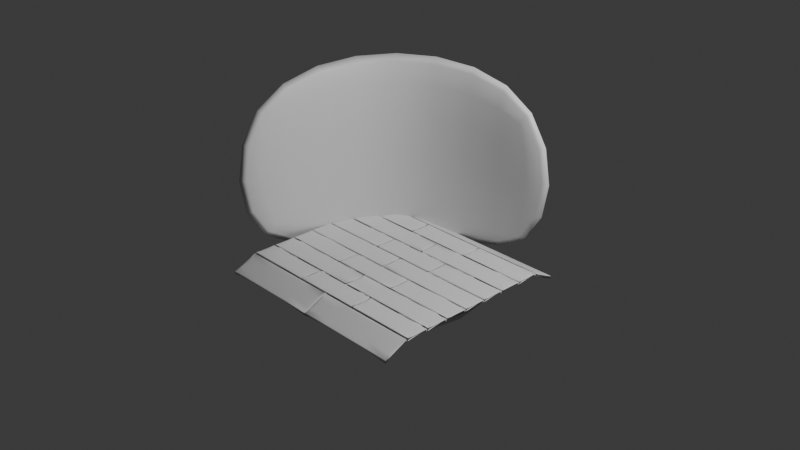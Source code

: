 # Source: myhome1.blend  (saved by Blender 4.2.66; exported with 4.5.12 LTS)
import bpy
from mathutils import Matrix  # noqa: F401  (used for matrix-valued properties, if any)

bpy.ops.wm.read_factory_settings(use_empty=True)
scene = bpy.context.scene
scene.name = 'Scene'

# ---- collections
col_collection = bpy.data.collections.new('Collection'); scene.collection.children.link(col_collection)

# ---- materials (node trees are filled in below, after node groups)
mat_material = bpy.data.materials.new('Material')
mat_material.alpha_threshold = 0.0
mat_material.use_transparent_shadow = False
mat_material.roughness = 0.5
mat_material.line_color = (0.0, 0.0, 0.0, 1.0)

# ---- material node trees
mat_material.use_nodes = True; mat_material.node_tree.nodes.clear()
_N = mat_material.node_tree.nodes; _L = mat_material.node_tree.links
n0 = _N.new('ShaderNodeOutputMaterial'); n0.name = 'Material Output'; n0.location = (300, 300)
n1 = _N.new('ShaderNodeBsdfPrincipled'); n1.name = 'Principled BSDF'; n1.location = (10, 300)
n1.inputs[3].default_value = 1.45
_L.new(n1.outputs[0], n0.inputs[0])
n0.is_active_output = True

# ---- world
world_world = bpy.data.worlds.new('World'); scene.world = world_world
world_world.use_nodes = True; world_world.node_tree.nodes.clear()
_N = world_world.node_tree.nodes; _L = world_world.node_tree.links
n0 = _N.new('ShaderNodeOutputWorld'); n0.name = 'World Output'; n0.location = (300, 300)
n1 = _N.new('ShaderNodeBackground'); n1.name = 'Background'; n1.location = (10, 300)
n1.inputs[0].default_value = (0.05088, 0.05088, 0.05088, 1.0)
_L.new(n1.outputs[0], n0.inputs[0])
n0.is_active_output = True
world_world.color = (0.05088, 0.05088, 0.05088)
world_world.sun_shadow_jitter_overblur = 0.0

# ---- cameras
cam_camera = bpy.data.cameras.new('Camera')
cam_camera.clip_end = 100.0
cam_camera.ortho_scale = 7.314

# ---- lights
light_light = bpy.data.lights.new('Light', 'POINT')
light_light.energy = 1000.0
light_light.shadow_soft_size = 0.1

# ---- meshes
me_cube = bpy.data.meshes.new('Cube')
me_cube.from_pydata([(1.084, 1.301, 1.084), (1.084, 1.301, -1.084), (-1.301, 1.301, 1.084), (-1.301, 1.301, -1.084), (-1.301, -1.084, 1.084), (-1.301, -1.084, -1.084), (1.084, 1.084, 1.084), (1.084, 1.084, -1.084), (-1.084, 1.084, 1.084), (-1.084, 1.084, -1.084), (-1.084, -1.084, 1.084), (-1.084, -1.084, -1.084)], [], [(5, 4, 2, 3), (3, 2, 0, 1), (11, 9, 8, 10), (9, 7, 6, 8), (5, 3, 9, 11), (3, 1, 7, 9), (1, 0, 6, 7), (4, 5, 11, 10), (2, 4, 10, 8), (0, 2, 8, 6)])
me_cube.polygons.foreach_set('use_smooth', [True] * 10)
_uv = me_cube.uv_layers.new(name='UVMap')
_uv.uv.foreach_set('vector', [0.375, 0.0, 0.625, 0.0, 0.625, 0.25, 0.375, 0.25, 0.375, 0.25, 0.625, 0.25, 0.625, 0.5, 0.375, 0.5, 0.375, 0.0, 0.375, 0.25, 0.625, 0.25, 0.625, 0.0, 0.375, 0.25, 0.375, 0.5, 0.625, 0.5, 0.625, 0.25, 0.375, 0.0, 0.375, 0.25, 0.375, 0.25, 0.375, 0.0, 0.375, 0.25, 0.375, 0.5, 0.375, 0.5, 0.375, 0.25, 0.375, 0.5, 0.625, 0.5, 0.625, 0.5, 0.375, 0.5, 0.625, 0.0, 0.375, 0.0, 0.375, 0.0, 0.625, 0.0, 0.625, 0.25, 0.625, 0.0, 0.625, 0.0, 0.625, 0.25, 0.625, 0.5, 0.625, 0.25, 0.625, 0.25, 0.625, 0.5])
me_cube.materials.append(mat_material)
me_cube.use_mirror_vertex_groups = False
me_cube.update()
me_cube_001 = bpy.data.meshes.new('Cube.001')
me_cube_001.from_pydata([(1.084, 1.084, -0.1084), (1.084, -1.084, -0.1084), (-1.084, 1.084, -0.1084), (-1.084, -1.084, -0.1084), (1.084, 1.084, 0.1084), (1.084, -1.084, 0.1084), (-1.084, 1.084, 0.1084), (-1.084, -1.084, 0.1084), (1.093, 1.094, 0.1093), (1.093, -1.074, 0.1093), (-1.075, 1.094, 0.1093), (-1.075, -1.074, 0.1093)], [], [(2, 0, 1, 3), (6, 7, 5, 4), (2, 3, 7, 6), (0, 2, 6, 4), (3, 1, 5, 7), (1, 0, 4, 5), (10, 11, 9, 8)])
me_cube_001.polygons.foreach_set('use_smooth', [True] * 7)
_uv = me_cube_001.uv_layers.new(name='UVMap')
_uv.uv.foreach_set('vector', [0.125, 0.5, 0.375, 0.5, 0.375, 0.75, 0.125, 0.75, 0.125, 0.5, 0.125, 0.75, 0.375, 0.75, 0.375, 0.5, 0.125, 0.5, 0.125, 0.75, 0.125, 0.75, 0.125, 0.5, 0.375, 0.5, 0.125, 0.5, 0.125, 0.5, 0.375, 0.5, 0.125, 0.75, 0.375, 0.75, 0.375, 0.75, 0.125, 0.75, 0.375, 0.75, 0.375, 0.5, 0.375, 0.5, 0.375, 0.75, 0.125, 0.5, 0.125, 0.75, 0.375, 0.75, 0.375, 0.5])
me_cube_001.materials.append(mat_material)
me_cube_001.use_mirror_vertex_groups = False
me_cube_001.update()
me_cube_007 = bpy.data.meshes.new('Cube.007')
me_cube_007.from_pydata([(1.087, 1.071, 0.08652), (1.087, -1.097, 0.08652), (-1.082, 1.071, 0.08652), (-1.082, -1.097, 0.08652), (-1.084, -0.8523, 0.1959), (-1.084, -0.8331, 0.2), (-1.084, -0.6123, 0.2), (-1.084, -0.5922, 0.2), (-1.084, -0.3714, 0.2), (-1.084, -0.3513, 0.2), (-1.084, -0.1305, 0.2), (-1.084, -0.1104, 0.2), (-1.084, 0.1104, 0.2), (-1.084, 0.1305, 0.2), (-1.084, 0.3513, 0.2), (-1.084, 0.3714, 0.2), (-1.084, 0.5922, 0.2), (-1.084, 0.6123, 0.2), (-1.084, 0.8331, 0.2), (-1.084, 0.8522, 0.1955), (1.084, 0.8522, 0.1955), (1.084, 0.8331, 0.2), (1.084, 0.6123, 0.2), (1.084, 0.5922, 0.2), (1.084, 0.3714, 0.2), (1.084, 0.3513, 0.2), (1.084, 0.1305, 0.2), (1.084, 0.1104, 0.2), (1.084, -0.1104, 0.2), (1.084, -0.1305, 0.2), (1.084, -0.3513, 0.2), (1.084, -0.3714, 0.2), (1.084, -0.5922, 0.2), (1.084, -0.6123, 0.2), (1.084, -0.8331, 0.2), (1.084, -0.8523, 0.1959), (1.084, 0.1099, 0.229), (1.084, -0.1109, 0.229), (-1.084, -0.1109, 0.229), (-1.084, 0.1099, 0.229), (1.084, -0.131, 0.229), (1.084, -0.3518, 0.229), (-1.084, -0.3518, 0.229), (-1.084, -0.131, 0.229), (1.084, -0.3719, 0.229), (1.084, -0.5927, 0.229), (-1.084, -0.5927, 0.229), (-1.084, -0.3719, 0.229), (1.084, -0.6128, 0.229), (1.084, -0.8336, 0.229), (-1.084, -0.8336, 0.229), (-1.084, -0.6128, 0.229), (1.084, -0.8529, 0.2249), (1.087, -1.098, 0.1155), (-1.082, -1.098, 0.1155), (-1.084, -0.8529, 0.2249), (-1.084, 0.8516, 0.2245), (1.084, 0.8516, 0.2245), (1.087, 1.07, 0.1155), (-1.082, 1.07, 0.1155), (0.001189, -1.097, 0.08652), (-0.009455, -1.097, 0.08652), (-0.01192, -0.8523, 0.1959), (-0.001273, -0.8523, 0.1959), (-0.3728, -0.6123, 0.2), (-0.3621, -0.6123, 0.2), (0.3499, -0.6123, 0.2), (0.3606, -0.6123, 0.2), (0.3606, -0.8331, 0.2), (0.3499, -0.8331, 0.2), (-0.3621, -0.8331, 0.2), (-0.3728, -0.8331, 0.2), (-0.007281, -0.3714, 0.2), (0.003363, -0.3714, 0.2), (0.003363, -0.5922, 0.2), (-0.007281, -0.5922, 0.2), (-0.3821, -0.1305, 0.2), (-0.3714, -0.1305, 0.2), (0.3407, -0.1305, 0.2), (0.3513, -0.1305, 0.2), (0.3513, -0.3513, 0.2), (0.3407, -0.3513, 0.2), (-0.3714, -0.3513, 0.2), (-0.3821, -0.3513, 0.2), (-0.02637, 0.1104, 0.2), (-0.01572, 0.1104, 0.2), (-0.01572, -0.1104, 0.2), (-0.02637, -0.1104, 0.2), (-0.3667, 0.3513, 0.2), (-0.356, 0.3513, 0.2), (0.356, 0.3513, 0.2), (0.3667, 0.3513, 0.2), (0.3667, 0.1305, 0.2), (0.356, 0.1305, 0.2), (-0.356, 0.1305, 0.2), (-0.3667, 0.1305, 0.2), (0.006997, 0.5922, 0.2), (0.01764, 0.5922, 0.2), (0.01764, 0.3714, 0.2), (0.006997, 0.3714, 0.2), (-0.3667, 0.8331, 0.2), (-0.356, 0.8331, 0.2), (0.356, 0.8331, 0.2), (0.3667, 0.8331, 0.2), (0.3667, 0.6123, 0.2), (0.356, 0.6123, 0.2), (-0.356, 0.6123, 0.2), (-0.3667, 0.6123, 0.2), (-1.084, 0.3508, 0.229), (-1.084, 0.13, 0.229), (1.084, 0.13, 0.229), (1.084, 0.3508, 0.229), (-1.084, 0.5917, 0.229), (-1.084, 0.3709, 0.229), (1.084, 0.3709, 0.229), (1.084, 0.5917, 0.229), (-1.084, 0.8326, 0.229), (-1.084, 0.6118, 0.229), (1.084, 0.6118, 0.229), (1.084, 0.8326, 0.229), (0.001189, -1.098, 0.1155), (-0.001273, -0.8529, 0.2249), (-0.01192, -0.8529, 0.2249), (-0.009455, -1.098, 0.1155), (-0.3621, -0.8336, 0.229), (-0.3621, -0.6128, 0.229), (-0.3728, -0.6128, 0.229), (-0.3728, -0.8336, 0.229), (0.3606, -0.8336, 0.229), (0.3606, -0.6128, 0.229), (0.3499, -0.6128, 0.229), (0.3499, -0.8336, 0.229), (0.003363, -0.5927, 0.229), (0.003363, -0.3719, 0.229), (-0.007281, -0.3719, 0.229), (-0.007281, -0.5927, 0.229), (-0.3714, -0.3518, 0.229), (-0.3714, -0.131, 0.229), (-0.3821, -0.131, 0.229), (-0.3821, -0.3518, 0.229), (0.3513, -0.3518, 0.229), (0.3513, -0.131, 0.229), (0.3407, -0.131, 0.229), (0.3407, -0.3518, 0.229), (-0.01572, -0.1109, 0.229), (-0.01572, 0.1099, 0.229), (-0.02637, 0.1099, 0.229), (-0.02637, -0.1109, 0.229), (-0.356, 0.13, 0.229), (-0.356, 0.3508, 0.229), (-0.3667, 0.3508, 0.229), (-0.3667, 0.13, 0.229), (0.3667, 0.13, 0.229), (0.3667, 0.3508, 0.229), (0.356, 0.3508, 0.229), (0.356, 0.13, 0.229), (0.01764, 0.3709, 0.229), (0.01764, 0.5917, 0.229), (0.006997, 0.5917, 0.229), (0.006997, 0.3709, 0.229), (-0.356, 0.6118, 0.229), (-0.356, 0.8326, 0.229), (-0.3667, 0.8326, 0.229), (-0.3667, 0.6118, 0.229), (0.3667, 0.6118, 0.229), (0.3667, 0.8326, 0.229), (0.356, 0.8326, 0.229), (0.356, 0.6118, 0.229), (0.01764, 0.3709, 0.2299), (1.084, 0.3709, 0.2299), (-0.3714, -0.3518, 0.2299), (-0.3714, -0.131, 0.2299), (0.3667, 0.13, 0.2299), (0.3667, 0.3508, 0.2299), (0.3606, -0.8336, 0.2299), (0.3606, -0.6128, 0.2299), (-0.3667, 0.8326, 0.2299), (-0.3667, 0.6118, 0.2299), (-0.02637, 0.1099, 0.2299), (-0.02637, -0.1109, 0.2299), (-1.084, -0.8336, 0.2299), (-0.3728, -0.8336, 0.2299), (0.356, 0.3508, 0.2299), (0.356, 0.13, 0.2299), (1.084, -0.3719, 0.2299), (0.003363, -0.3719, 0.2299), (1.084, -0.8529, 0.2258), (-0.001273, -0.8529, 0.2258), (1.084, -0.131, 0.2299), (0.3513, -0.131, 0.2299), (0.3499, -0.6128, 0.2299), (-0.3621, -0.6128, 0.2299), (-1.084, -0.1109, 0.2299), (-1.084, -0.3518, 0.2299), (-0.3821, -0.3518, 0.2299), (1.084, 0.3508, 0.2299), (0.3513, -0.3518, 0.2299), (1.084, -0.3518, 0.2299), (1.084, 0.5917, 0.2299), (0.01764, 0.5917, 0.2299), (-0.356, 0.13, 0.2299), (1.084, 0.13, 0.2299), (-0.356, 0.3508, 0.2299), (-1.084, 0.13, 0.2299), (-0.3667, 0.13, 0.2299), (-0.01572, -0.1109, 0.2299), (1.084, -0.1109, 0.2299), (1.084, 0.1099, 0.2299), (-0.01572, 0.1099, 0.2299), (-0.3667, 0.3508, 0.2299), (-1.084, 0.3508, 0.2299), (-1.084, 0.1099, 0.2299), (0.3407, -0.3518, 0.2299), (-0.3821, -0.131, 0.2299), (-1.084, -0.131, 0.2299), (0.3407, -0.131, 0.2299), (-1.084, -0.5927, 0.2299), (-0.007281, -0.5927, 0.2299), (-0.007281, -0.3719, 0.2299), (-1.084, -0.3719, 0.2299), (1.084, -0.6128, 0.2299), (-0.3621, -0.8336, 0.2299), (0.3499, -0.8336, 0.2299), (0.003363, -0.5927, 0.2299), (1.084, -0.5927, 0.2299), (1.084, -0.8336, 0.2299), (-0.3728, -0.6128, 0.2299), (-1.084, -0.6128, 0.2299), (-1.082, -1.098, 0.1164), (-0.009455, -1.098, 0.1164), (0.001189, -1.098, 0.1164), (1.087, -1.098, 0.1164), (-0.01192, -0.8529, 0.2258), (-1.084, -0.8529, 0.2258), (0.356, 0.8326, 0.2299), (0.356, 0.6118, 0.2299), (0.006997, 0.5917, 0.2299), (0.006997, 0.3709, 0.2299), (0.3667, 0.6118, 0.2299), (0.3667, 0.8326, 0.2299), (-0.356, 0.6118, 0.2299), (-0.356, 0.8326, 0.2299), (1.084, 0.8516, 0.2254), (1.087, 1.07, 0.1164), (-1.082, 1.07, 0.1164), (-1.084, 0.8516, 0.2254), (1.084, 0.6118, 0.2299), (1.084, 0.8326, 0.2299), (-1.084, 0.8326, 0.2299), (-1.084, 0.6118, 0.2299), (-1.084, 0.5917, 0.2299), (-1.084, 0.3709, 0.2299)], [], [(73, 31, 32, 74), (2, 0, 20, 19), (48, 129, 175, 220), (16, 96, 99, 15), (97, 23, 24, 98), (12, 84, 87, 11), (85, 27, 28, 86), (8, 72, 75, 7), (6, 64, 71, 5), (63, 35, 1, 60), (65, 66, 69, 70), (67, 33, 34, 68), (10, 76, 83, 9), (77, 78, 81, 82), (79, 29, 30, 80), (14, 88, 95, 13), (89, 90, 93, 94), (91, 25, 26, 92), (18, 100, 107, 17), (101, 102, 105, 106), (103, 21, 22, 104), (123, 122, 232, 229), (43, 42, 193, 214), (134, 47, 219, 218), (46, 135, 217, 216), (125, 124, 221, 191), (41, 40, 188, 197), (142, 137, 171, 215), (138, 43, 214, 213), (127, 126, 226, 181), (39, 38, 192, 211), (136, 143, 212, 170), (135, 134, 218, 217), (4, 62, 61, 3), (146, 39, 211, 178), (139, 138, 213, 194), (37, 36, 207, 206), (140, 41, 197, 196), (150, 108, 210, 209), (131, 130, 190, 222), (111, 153, 173, 195), (36, 145, 208, 207), (27, 85, 145, 36), (86, 28, 37, 144), (107, 100, 162, 163), (77, 82, 136, 137), (84, 12, 39, 146), (11, 87, 147, 38), (103, 104, 164, 165), (83, 76, 138, 139), (88, 14, 108, 150), (13, 95, 151, 109), (105, 102, 166, 167), (79, 80, 140, 141), (90, 89, 149, 154), (62, 4, 55, 122), (94, 93, 155, 148), (3, 61, 123, 54), (81, 78, 142, 143), (25, 91, 153, 111), (35, 63, 121, 52), (92, 26, 110, 152), (4, 3, 54, 55), (60, 1, 53, 120), (85, 86, 144, 145), (23, 97, 157, 115), (1, 35, 52, 53), (64, 6, 51, 126), (98, 24, 114, 156), (6, 5, 50, 51), (5, 71, 127, 50), (87, 84, 146, 147), (63, 60, 120, 121), (96, 16, 112, 158), (34, 33, 48, 49), (66, 65, 125, 130), (15, 99, 159, 113), (8, 7, 46, 47), (70, 69, 131, 124), (89, 94, 148, 149), (61, 62, 122, 123), (100, 18, 116, 162), (32, 31, 44, 45), (33, 67, 129, 48), (17, 107, 163, 117), (10, 9, 42, 43), (68, 34, 49, 128), (95, 88, 150, 151), (65, 70, 124, 125), (102, 101, 161, 166), (30, 29, 40, 41), (31, 73, 133, 44), (106, 105, 167, 160), (12, 11, 38, 39), (74, 32, 45, 132), (0, 2, 59, 58), (91, 92, 152, 153), (71, 64, 126, 127), (21, 103, 165, 119), (28, 27, 36, 37), (72, 8, 47, 134), (104, 22, 118, 164), (14, 13, 109, 108), (7, 75, 135, 46), (93, 90, 154, 155), (67, 68, 128, 129), (26, 25, 111, 110), (76, 10, 43, 138), (19, 20, 57, 56), (16, 15, 113, 112), (9, 83, 139, 42), (97, 98, 156, 157), (69, 66, 130, 131), (24, 23, 115, 114), (78, 77, 137, 142), (18, 17, 117, 116), (82, 81, 143, 136), (99, 96, 158, 159), (73, 74, 132, 133), (22, 21, 119, 118), (29, 79, 141, 40), (2, 19, 56, 59), (80, 30, 41, 140), (101, 106, 160, 161), (75, 72, 134, 135), (20, 0, 58, 57), (171, 170, 212, 215), (214, 193, 194, 213), (175, 174, 225, 220), (191, 221, 222, 190), (187, 230, 231, 186), (227, 180, 181, 226), (219, 216, 217, 218), (208, 205, 206, 207), (211, 192, 179, 178), (199, 168, 169, 198), (250, 251, 237, 236), (244, 245, 242, 243), (185, 223, 224, 184), (189, 196, 197, 188), (210, 203, 204, 209), (202, 200, 183, 182), (173, 172, 201, 195), (248, 249, 177, 176), (241, 240, 235, 234), (239, 238, 246, 247), (233, 228, 229, 232), (124, 131, 222, 221), (45, 44, 184, 224), (121, 120, 230, 187), (132, 45, 224, 223), (128, 49, 225, 174), (156, 114, 169, 168), (47, 46, 216, 219), (57, 58, 243, 242), (126, 51, 227, 226), (137, 136, 170, 171), (54, 123, 229, 228), (158, 112, 250, 236), (49, 48, 220, 225), (59, 56, 245, 244), (120, 53, 231, 230), (113, 159, 237, 251), (153, 152, 172, 173), (122, 55, 233, 232), (162, 116, 248, 176), (129, 128, 174, 175), (51, 50, 180, 227), (118, 119, 247, 246), (167, 166, 234, 235), (117, 163, 177, 249), (163, 162, 176, 177), (159, 158, 236, 237), (166, 161, 241, 234), (147, 146, 178, 179), (53, 52, 186, 231), (116, 117, 249, 248), (157, 156, 168, 199), (160, 167, 235, 240), (50, 127, 181, 180), (165, 164, 238, 239), (119, 165, 239, 247), (155, 154, 182, 183), (55, 54, 228, 233), (114, 115, 198, 169), (161, 160, 240, 241), (164, 118, 246, 238), (115, 157, 199, 198), (44, 133, 185, 184), (151, 150, 209, 204), (148, 155, 183, 200), (52, 121, 187, 186), (56, 57, 242, 245), (112, 113, 251, 250), (145, 144, 205, 208), (152, 110, 201, 172), (40, 141, 189, 188), (149, 148, 200, 202), (154, 149, 202, 182), (130, 125, 191, 190), (58, 59, 244, 243), (110, 111, 195, 201), (143, 142, 215, 212), (109, 151, 204, 203), (38, 147, 179, 192), (141, 140, 196, 189), (144, 37, 206, 205), (42, 139, 194, 193), (108, 109, 203, 210), (133, 132, 223, 185), (173, 0, 58, 243, 20, 57, 242, 21, 119, 247, 22, 118, 246, 23, 115, 198, 93, 155, 183, 92, 152, 172, 24, 114, 169, 25, 111, 195, 26, 110, 201, 27, 36, 207, 28, 37, 206, 29, 40, 188, 79, 141, 189, 78, 142, 215, 30, 41, 197, 31, 44, 184, 32, 45, 224, 33, 48, 220, 34, 49, 225, 35, 52, 186, 80, 140, 196, 81, 143, 212, 1, 53, 231, 67, 129, 175, 66, 130, 190, 68, 128, 174, 69, 131, 222, 73, 133, 185, 74, 132, 223, 60, 120, 230, 63, 121, 187, 229, 123, 61, 217, 135, 75, 232, 122, 62, 218, 134, 72, 205, 144, 86, 179, 147, 87, 221, 124, 70, 181, 127, 71, 191, 125, 65, 226, 126, 64, 228, 54, 3, 170, 136, 82, 194, 139, 83, 233, 55, 4, 180, 50, 5, 227, 51, 6, 216, 46, 7, 219, 47, 8, 193, 42, 9, 171, 137, 77, 213, 138, 76, 214, 43, 10, 192, 38, 11, 211, 39, 12, 203, 109, 13, 210, 108, 14, 251, 113, 15, 204, 151, 95, 200, 148, 94, 250, 112, 16, 249, 117, 17, 248, 116, 18, 245, 56, 19, 244, 59, 2, 209, 150, 88, 202, 149, 89, 177, 163, 107, 240, 160, 106, 176, 162, 100, 241, 161, 101, 178, 146, 84, 208, 145, 85, 96, 158, 236, 99, 159, 237, 97, 157, 199, 98, 156, 168, 102, 166, 234, 103, 165, 239, 105, 167, 235, 104, 164, 238, 90, 154, 182, 91, 153)])
me_cube_007.polygons.foreach_set('use_smooth', [True] * 211)
_uv = me_cube_007.uv_layers.new(name='UVMap')
_uv.uv.foreach_set('vector', [0.2504, 0.6678, 0.375, 0.6678, 0.375, 0.6933, 0.2504, 0.6933, 0.125, 0.5, 0.375, 0.5, 0.375, 0.5267, 0.125, 0.5267, 0.375, 0.6956, 0.2916, 0.6956, 0.2916, 0.6956, 0.375, 0.6956, 0.125, 0.5567, 0.2508, 0.5567, 0.2508, 0.5822, 0.125, 0.5822, 0.252, 0.5567, 0.375, 0.5567, 0.375, 0.5822, 0.252, 0.5822, 0.125, 0.6123, 0.247, 0.6123, 0.247, 0.6377, 0.125, 0.6377, 0.2482, 0.6123, 0.375, 0.6123, 0.375, 0.6377, 0.2482, 0.6377, 0.125, 0.6678, 0.2492, 0.6678, 0.2492, 0.6933, 0.125, 0.6933, 0.125, 0.6956, 0.207, 0.6956, 0.207, 0.7211, 0.125, 0.7211, 0.2498, 0.7232, 0.375, 0.7232, 0.375, 0.75, 0.2498, 0.75, 0.2082, 0.6956, 0.2904, 0.6956, 0.2904, 0.7211, 0.2082, 0.7211, 0.2916, 0.6956, 0.375, 0.6956, 0.375, 0.7211, 0.2916, 0.7211, 0.125, 0.64, 0.2059, 0.64, 0.2059, 0.6655, 0.125, 0.6655, 0.2072, 0.64, 0.2893, 0.64, 0.2893, 0.6655, 0.2072, 0.6655, 0.2905, 0.64, 0.375, 0.64, 0.375, 0.6655, 0.2905, 0.6655, 0.125, 0.5845, 0.2077, 0.5845, 0.2077, 0.61, 0.125, 0.61, 0.2089, 0.5845, 0.2911, 0.5845, 0.2911, 0.61, 0.2089, 0.61, 0.2923, 0.5845, 0.375, 0.5845, 0.375, 0.61, 0.2923, 0.61, 0.125, 0.5289, 0.2077, 0.5289, 0.2077, 0.5544, 0.125, 0.5544, 0.2089, 0.5289, 0.2911, 0.5289, 0.2911, 0.5544, 0.2089, 0.5544, 0.2923, 0.5289, 0.375, 0.5289, 0.375, 0.5544, 0.2923, 0.5544, 0.2486, 0.75, 0.2486, 0.7232, 0.2486, 0.7232, 0.2486, 0.75, 0.125, 0.64, 0.125, 0.6655, 0.125, 0.6655, 0.125, 0.64, 0.2492, 0.6678, 0.125, 0.6678, 0.125, 0.6678, 0.2492, 0.6678, 0.125, 0.6933, 0.2492, 0.6933, 0.2492, 0.6933, 0.125, 0.6933, 0.2082, 0.6956, 0.2082, 0.7211, 0.2082, 0.7211, 0.2082, 0.6956, 0.375, 0.6655, 0.375, 0.64, 0.375, 0.64, 0.375, 0.6655, 0.2893, 0.64, 0.2072, 0.64, 0.2072, 0.64, 0.2893, 0.64, 0.2059, 0.64, 0.125, 0.64, 0.125, 0.64, 0.2059, 0.64, 0.207, 0.7211, 0.207, 0.6956, 0.207, 0.6956, 0.207, 0.7211, 0.125, 0.6123, 0.125, 0.6377, 0.125, 0.6377, 0.125, 0.6123, 0.2072, 0.6655, 0.2893, 0.6655, 0.2893, 0.6655, 0.2072, 0.6655, 0.2492, 0.6933, 0.2492, 0.6678, 0.2492, 0.6678, 0.2492, 0.6933, 0.125, 0.7232, 0.2486, 0.7232, 0.2486, 0.75, 0.125, 0.75, 0.247, 0.6123, 0.125, 0.6123, 0.125, 0.6123, 0.247, 0.6123, 0.2059, 0.6655, 0.2059, 0.64, 0.2059, 0.64, 0.2059, 0.6655, 0.375, 0.6377, 0.375, 0.6123, 0.375, 0.6123, 0.375, 0.6377, 0.2905, 0.6655, 0.375, 0.6655, 0.375, 0.6655, 0.2905, 0.6655, 0.2077, 0.5845, 0.125, 0.5845, 0.125, 0.5845, 0.2077, 0.5845, 0.2904, 0.7211, 0.2904, 0.6956, 0.2904, 0.6956, 0.2904, 0.7211, 0.375, 0.5845, 0.2923, 0.5845, 0.2923, 0.5845, 0.375, 0.5845, 0.375, 0.6123, 0.2482, 0.6123, 0.2482, 0.6123, 0.375, 0.6123, 0.375, 0.6123, 0.2482, 0.6123, 0.2482, 0.6123, 0.375, 0.6123, 0.2482, 0.6377, 0.375, 0.6377, 0.375, 0.6377, 0.2482, 0.6377, 0.2077, 0.5544, 0.2077, 0.5289, 0.2077, 0.5289, 0.2077, 0.5544, 0.2072, 0.64, 0.2072, 0.6655, 0.2072, 0.6655, 0.2072, 0.64, 0.247, 0.6123, 0.125, 0.6123, 0.125, 0.6123, 0.247, 0.6123, 0.125, 0.6377, 0.247, 0.6377, 0.247, 0.6377, 0.125, 0.6377, 0.2923, 0.5289, 0.2923, 0.5544, 0.2923, 0.5544, 0.2923, 0.5289, 0.2059, 0.6655, 0.2059, 0.64, 0.2059, 0.64, 0.2059, 0.6655, 0.2077, 0.5845, 0.125, 0.5845, 0.125, 0.5845, 0.2077, 0.5845, 0.125, 0.61, 0.2077, 0.61, 0.2077, 0.61, 0.125, 0.61, 0.2911, 0.5544, 0.2911, 0.5289, 0.2911, 0.5289, 0.2911, 0.5544, 0.2905, 0.64, 0.2905, 0.6655, 0.2905, 0.6655, 0.2905, 0.64, 0.2911, 0.5845, 0.2089, 0.5845, 0.2089, 0.5845, 0.2911, 0.5845, 0.2486, 0.7232, 0.125, 0.7232, 0.125, 0.7232, 0.2486, 0.7232, 0.2089, 0.61, 0.2911, 0.61, 0.2911, 0.61, 0.2089, 0.61, 0.125, 0.75, 0.2486, 0.75, 0.2486, 0.75, 0.125, 0.75, 0.2893, 0.6655, 0.2893, 0.64, 0.2893, 0.64, 0.2893, 0.6655, 0.375, 0.5845, 0.2923, 0.5845, 0.2923, 0.5845, 0.375, 0.5845, 0.375, 0.7232, 0.2498, 0.7232, 0.2498, 0.7232, 0.375, 0.7232, 0.2923, 0.61, 0.375, 0.61, 0.375, 0.61, 0.2923, 0.61, 0.125, 0.7232, 0.125, 0.75, 0.125, 0.75, 0.125, 0.7232, 0.2498, 0.75, 0.375, 0.75, 0.375, 0.75, 0.2498, 0.75, 0.2482, 0.6123, 0.2482, 0.6377, 0.2482, 0.6377, 0.2482, 0.6123, 0.375, 0.5567, 0.252, 0.5567, 0.252, 0.5567, 0.375, 0.5567, 0.375, 0.75, 0.375, 0.7232, 0.375, 0.7232, 0.375, 0.75, 0.207, 0.6956, 0.125, 0.6956, 0.125, 0.6956, 0.207, 0.6956, 0.252, 0.5822, 0.375, 0.5822, 0.375, 0.5822, 0.252, 0.5822, 0.125, 0.6956, 0.125, 0.7211, 0.125, 0.7211, 0.125, 0.6956, 0.125, 0.7211, 0.207, 0.7211, 0.207, 0.7211, 0.125, 0.7211, 0.247, 0.6377, 0.247, 0.6123, 0.247, 0.6123, 0.247, 0.6377, 0.2498, 0.7232, 0.2498, 0.75, 0.2498, 0.75, 0.2498, 0.7232, 0.2508, 0.5567, 0.125, 0.5567, 0.125, 0.5567, 0.2508, 0.5567, 0.375, 0.7211, 0.375, 0.6956, 0.375, 0.6956, 0.375, 0.7211, 0.2904, 0.6956, 0.2082, 0.6956, 0.2082, 0.6956, 0.2904, 0.6956, 0.125, 0.5822, 0.2508, 0.5822, 0.2508, 0.5822, 0.125, 0.5822, 0.125, 0.6678, 0.125, 0.6933, 0.125, 0.6933, 0.125, 0.6678, 0.2082, 0.7211, 0.2904, 0.7211, 0.2904, 0.7211, 0.2082, 0.7211, 0.2089, 0.5845, 0.2089, 0.61, 0.2089, 0.61, 0.2089, 0.5845, 0.2486, 0.75, 0.2486, 0.7232, 0.2486, 0.7232, 0.2486, 0.75, 0.2077, 0.5289, 0.125, 0.5289, 0.125, 0.5289, 0.2077, 0.5289, 0.375, 0.6933, 0.375, 0.6678, 0.375, 0.6678, 0.375, 0.6933, 0.375, 0.6956, 0.2916, 0.6956, 0.2916, 0.6956, 0.375, 0.6956, 0.125, 0.5544, 0.2077, 0.5544, 0.2077, 0.5544, 0.125, 0.5544, 0.125, 0.64, 0.125, 0.6655, 0.125, 0.6655, 0.125, 0.64, 0.2916, 0.7211, 0.375, 0.7211, 0.375, 0.7211, 0.2916, 0.7211, 0.2077, 0.61, 0.2077, 0.5845, 0.2077, 0.5845, 0.2077, 0.61, 0.2082, 0.6956, 0.2082, 0.7211, 0.2082, 0.7211, 0.2082, 0.6956, 0.2911, 0.5289, 0.2089, 0.5289, 0.2089, 0.5289, 0.2911, 0.5289, 0.375, 0.6655, 0.375, 0.64, 0.375, 0.64, 0.375, 0.6655, 0.375, 0.6678, 0.2504, 0.6678, 0.2504, 0.6678, 0.375, 0.6678, 0.2089, 0.5544, 0.2911, 0.5544, 0.2911, 0.5544, 0.2089, 0.5544, 0.125, 0.6123, 0.125, 0.6377, 0.125, 0.6377, 0.125, 0.6123, 0.2504, 0.6933, 0.375, 0.6933, 0.375, 0.6933, 0.2504, 0.6933, 0.375, 0.5, 0.125, 0.5, 0.125, 0.5, 0.375, 0.5, 0.2923, 0.5845, 0.2923, 0.61, 0.2923, 0.61, 0.2923, 0.5845, 0.207, 0.7211, 0.207, 0.6956, 0.207, 0.6956, 0.207, 0.7211, 0.375, 0.5289, 0.2923, 0.5289, 0.2923, 0.5289, 0.375, 0.5289, 0.375, 0.6377, 0.375, 0.6123, 0.375, 0.6123, 0.375, 0.6377, 0.2492, 0.6678, 0.125, 0.6678, 0.125, 0.6678, 0.2492, 0.6678, 0.2923, 0.5544, 0.375, 0.5544, 0.375, 0.5544, 0.2923, 0.5544, 0.125, 0.5845, 0.125, 0.61, 0.125, 0.61, 0.125, 0.5845, 0.125, 0.6933, 0.2492, 0.6933, 0.2492, 0.6933, 0.125, 0.6933, 0.2911, 0.61, 0.2911, 0.5845, 0.2911, 0.5845, 0.2911, 0.61, 0.2916, 0.6956, 0.2916, 0.7211, 0.2916, 0.7211, 0.2916, 0.6956, 0.375, 0.61, 0.375, 0.5845, 0.375, 0.5845, 0.375, 0.61, 0.2059, 0.64, 0.125, 0.64, 0.125, 0.64, 0.2059, 0.64, 0.125, 0.5267, 0.375, 0.5267, 0.375, 0.5267, 0.125, 0.5267, 0.125, 0.5567, 0.125, 0.5822, 0.125, 0.5822, 0.125, 0.5567, 0.125, 0.6655, 0.2059, 0.6655, 0.2059, 0.6655, 0.125, 0.6655, 0.252, 0.5567, 0.252, 0.5822, 0.252, 0.5822, 0.252, 0.5567, 0.2904, 0.7211, 0.2904, 0.6956, 0.2904, 0.6956, 0.2904, 0.7211, 0.375, 0.5822, 0.375, 0.5567, 0.375, 0.5567, 0.375, 0.5822, 0.2893, 0.64, 0.2072, 0.64, 0.2072, 0.64, 0.2893, 0.64, 0.125, 0.5289, 0.125, 0.5544, 0.125, 0.5544, 0.125, 0.5289, 0.2072, 0.6655, 0.2893, 0.6655, 0.2893, 0.6655, 0.2072, 0.6655, 0.2508, 0.5822, 0.2508, 0.5567, 0.2508, 0.5567, 0.2508, 0.5822, 0.2504, 0.6678, 0.2504, 0.6933, 0.2504, 0.6933, 0.2504, 0.6678, 0.375, 0.5544, 0.375, 0.5289, 0.375, 0.5289, 0.375, 0.5544, 0.375, 0.64, 0.2905, 0.64, 0.2905, 0.64, 0.375, 0.64, 0.125, 0.5, 0.125, 0.5267, 0.125, 0.5267, 0.125, 0.5, 0.2905, 0.6655, 0.375, 0.6655, 0.375, 0.6655, 0.2905, 0.6655, 0.2089, 0.5289, 0.2089, 0.5544, 0.2089, 0.5544, 0.2089, 0.5289, 0.2492, 0.6933, 0.2492, 0.6678, 0.2492, 0.6678, 0.2492, 0.6933, 0.375, 0.5267, 0.375, 0.5, 0.375, 0.5, 0.375, 0.5267, 0.2072, 0.64, 0.2072, 0.6655, 0.2893, 0.6655, 0.2893, 0.64, 0.125, 0.64, 0.125, 0.6655, 0.2059, 0.6655, 0.2059, 0.64, 0.2916, 0.6956, 0.2916, 0.7211, 0.375, 0.7211, 0.375, 0.6956, 0.2082, 0.6956, 0.2082, 0.7211, 0.2904, 0.7211, 0.2904, 0.6956, 0.2498, 0.7232, 0.2498, 0.75, 0.375, 0.75, 0.375, 0.7232, 0.125, 0.6956, 0.125, 0.7211, 0.207, 0.7211, 0.207, 0.6956, 0.125, 0.6678, 0.125, 0.6933, 0.2492, 0.6933, 0.2492, 0.6678, 0.2482, 0.6123, 0.2482, 0.6377, 0.375, 0.6377, 0.375, 0.6123, 0.125, 0.6123, 0.125, 0.6377, 0.247, 0.6377, 0.247, 0.6123, 0.252, 0.5567, 0.252, 0.5822, 0.375, 0.5822, 0.375, 0.5567, 0.125, 0.5567, 0.125, 0.5822, 0.2508, 0.5822, 0.2508, 0.5567, 0.125, 0.5, 0.125, 0.5267, 0.375, 0.5267, 0.375, 0.5, 0.2504, 0.6678, 0.2504, 0.6933, 0.375, 0.6933, 0.375, 0.6678, 0.2905, 0.64, 0.2905, 0.6655, 0.375, 0.6655, 0.375, 0.64, 0.125, 0.5845, 0.125, 0.61, 0.2077, 0.61, 0.2077, 0.5845, 0.2089, 0.5845, 0.2089, 0.61, 0.2911, 0.61, 0.2911, 0.5845, 0.2923, 0.5845, 0.2923, 0.61, 0.375, 0.61, 0.375, 0.5845, 0.125, 0.5289, 0.125, 0.5544, 0.2077, 0.5544, 0.2077, 0.5289, 0.2089, 0.5289, 0.2089, 0.5544, 0.2911, 0.5544, 0.2911, 0.5289, 0.2923, 0.5289, 0.2923, 0.5544, 0.375, 0.5544, 0.375, 0.5289, 0.125, 0.7232, 0.125, 0.75, 0.2486, 0.75, 0.2486, 0.7232, 0.2082, 0.7211, 0.2904, 0.7211, 0.2904, 0.7211, 0.2082, 0.7211, 0.375, 0.6933, 0.375, 0.6678, 0.375, 0.6678, 0.375, 0.6933, 0.2498, 0.7232, 0.2498, 0.75, 0.2498, 0.75, 0.2498, 0.7232, 0.2504, 0.6933, 0.375, 0.6933, 0.375, 0.6933, 0.2504, 0.6933, 0.2916, 0.7211, 0.375, 0.7211, 0.375, 0.7211, 0.2916, 0.7211, 0.252, 0.5822, 0.375, 0.5822, 0.375, 0.5822, 0.252, 0.5822, 0.125, 0.6678, 0.125, 0.6933, 0.125, 0.6933, 0.125, 0.6678, 0.375, 0.5267, 0.375, 0.5, 0.375, 0.5, 0.375, 0.5267, 0.207, 0.6956, 0.125, 0.6956, 0.125, 0.6956, 0.207, 0.6956, 0.2072, 0.64, 0.2072, 0.6655, 0.2072, 0.6655, 0.2072, 0.64, 0.125, 0.75, 0.2486, 0.75, 0.2486, 0.75, 0.125, 0.75, 0.2508, 0.5567, 0.125, 0.5567, 0.125, 0.5567, 0.2508, 0.5567, 0.375, 0.7211, 0.375, 0.6956, 0.375, 0.6956, 0.375, 0.7211, 0.125, 0.5, 0.125, 0.5267, 0.125, 0.5267, 0.125, 0.5, 0.2498, 0.75, 0.375, 0.75, 0.375, 0.75, 0.2498, 0.75, 0.125, 0.5822, 0.2508, 0.5822, 0.2508, 0.5822, 0.125, 0.5822, 0.2923, 0.5845, 0.2923, 0.61, 0.2923, 0.61, 0.2923, 0.5845, 0.2486, 0.7232, 0.125, 0.7232, 0.125, 0.7232, 0.2486, 0.7232, 0.2077, 0.5289, 0.125, 0.5289, 0.125, 0.5289, 0.2077, 0.5289, 0.2916, 0.6956, 0.2916, 0.7211, 0.2916, 0.7211, 0.2916, 0.6956, 0.125, 0.6956, 0.125, 0.7211, 0.125, 0.7211, 0.125, 0.6956, 0.375, 0.5544, 0.375, 0.5289, 0.375, 0.5289, 0.375, 0.5544, 0.2911, 0.5544, 0.2911, 0.5289, 0.2911, 0.5289, 0.2911, 0.5544, 0.125, 0.5544, 0.2077, 0.5544, 0.2077, 0.5544, 0.125, 0.5544, 0.2077, 0.5544, 0.2077, 0.5289, 0.2077, 0.5289, 0.2077, 0.5544, 0.2508, 0.5822, 0.2508, 0.5567, 0.2508, 0.5567, 0.2508, 0.5822, 0.2911, 0.5289, 0.2089, 0.5289, 0.2089, 0.5289, 0.2911, 0.5289, 0.247, 0.6377, 0.247, 0.6123, 0.247, 0.6123, 0.247, 0.6377, 0.375, 0.75, 0.375, 0.7232, 0.375, 0.7232, 0.375, 0.75, 0.125, 0.5289, 0.125, 0.5544, 0.125, 0.5544, 0.125, 0.5289, 0.252, 0.5567, 0.252, 0.5822, 0.252, 0.5822, 0.252, 0.5567, 0.2089, 0.5544, 0.2911, 0.5544, 0.2911, 0.5544, 0.2089, 0.5544, 0.125, 0.7211, 0.207, 0.7211, 0.207, 0.7211, 0.125, 0.7211, 0.2923, 0.5289, 0.2923, 0.5544, 0.2923, 0.5544, 0.2923, 0.5289, 0.375, 0.5289, 0.2923, 0.5289, 0.2923, 0.5289, 0.375, 0.5289, 0.2911, 0.61, 0.2911, 0.5845, 0.2911, 0.5845, 0.2911, 0.61, 0.125, 0.7232, 0.125, 0.75, 0.125, 0.75, 0.125, 0.7232, 0.375, 0.5822, 0.375, 0.5567, 0.375, 0.5567, 0.375, 0.5822, 0.2089, 0.5289, 0.2089, 0.5544, 0.2089, 0.5544, 0.2089, 0.5289, 0.2923, 0.5544, 0.375, 0.5544, 0.375, 0.5544, 0.2923, 0.5544, 0.375, 0.5567, 0.252, 0.5567, 0.252, 0.5567, 0.375, 0.5567, 0.375, 0.6678, 0.2504, 0.6678, 0.2504, 0.6678, 0.375, 0.6678, 0.2077, 0.61, 0.2077, 0.5845, 0.2077, 0.5845, 0.2077, 0.61, 0.2089, 0.61, 0.2911, 0.61, 0.2911, 0.61, 0.2089, 0.61, 0.375, 0.7232, 0.2498, 0.7232, 0.2498, 0.7232, 0.375, 0.7232, 0.125, 0.5267, 0.375, 0.5267, 0.375, 0.5267, 0.125, 0.5267, 0.125, 0.5567, 0.125, 0.5822, 0.125, 0.5822, 0.125, 0.5567, 0.2482, 0.6123, 0.2482, 0.6377, 0.2482, 0.6377, 0.2482, 0.6123, 0.2923, 0.61, 0.375, 0.61, 0.375, 0.61, 0.2923, 0.61, 0.375, 0.64, 0.2905, 0.64, 0.2905, 0.64, 0.375, 0.64, 0.2089, 0.5845, 0.2089, 0.61, 0.2089, 0.61, 0.2089, 0.5845, 0.2911, 0.5845, 0.2089, 0.5845, 0.2089, 0.5845, 0.2911, 0.5845, 0.2904, 0.6956, 0.2082, 0.6956, 0.2082, 0.6956, 0.2904, 0.6956, 0.375, 0.5, 0.125, 0.5, 0.125, 0.5, 0.375, 0.5, 0.375, 0.61, 0.375, 0.5845, 0.375, 0.5845, 0.375, 0.61, 0.2893, 0.6655, 0.2893, 0.64, 0.2893, 0.64, 0.2893, 0.6655, 0.125, 0.61, 0.2077, 0.61, 0.2077, 0.61, 0.125, 0.61, 0.125, 0.6377, 0.247, 0.6377, 0.247, 0.6377, 0.125, 0.6377, 0.2905, 0.64, 0.2905, 0.6655, 0.2905, 0.6655, 0.2905, 0.64, 0.2482, 0.6377, 0.375, 0.6377, 0.375, 0.6377, 0.2482, 0.6377, 0.125, 0.6655, 0.2059, 0.6655, 0.2059, 0.6655, 0.125, 0.6655, 0.125, 0.5845, 0.125, 0.61, 0.125, 0.61, 0.125, 0.5845, 0.2504, 0.6678, 0.2504, 0.6933, 0.2504, 0.6933, 0.2504, 0.6678, 0.2923, 0.5845, 0.375, 0.5, 0.375, 0.5, 0.375, 0.5, 0.375, 0.5267, 0.375, 0.5267, 0.375, 0.5267, 0.375, 0.5289, 0.375, 0.5289, 0.375, 0.5289, 0.375, 0.5544, 0.375, 0.5544, 0.375, 0.5544, 0.375, 0.5567, 0.375, 0.5567, 0.375, 0.5567, 0.2911, 0.61, 0.2911, 0.61, 0.2911, 0.61, 0.2923, 0.61, 0.2923, 0.61, 0.2923, 0.61, 0.375, 0.5822, 0.375, 0.5822, 0.375, 0.5822, 0.375, 0.5845, 0.375, 0.5845, 0.375, 0.5845, 0.375, 0.61, 0.375, 0.61, 0.375, 0.61, 0.375, 0.6123, 0.375, 0.6123, 0.375, 0.6123, 0.375, 0.6377, 0.375, 0.6377, 0.375, 0.6377, 0.375, 0.64, 0.375, 0.64, 0.375, 0.64, 0.2905, 0.64, 0.2905, 0.64, 0.2905, 0.64, 0.2893, 0.64, 0.2893, 0.64, 0.2893, 0.64, 0.375, 0.6655, 0.375, 0.6655, 0.375, 0.6655, 0.375, 0.6678, 0.375, 0.6678, 0.375, 0.6678, 0.375, 0.6933, 0.375, 0.6933, 0.375, 0.6933, 0.375, 0.6956, 0.375, 0.6956, 0.375, 0.6956, 0.375, 0.7211, 0.375, 0.7211, 0.375, 0.7211, 0.375, 0.7232, 0.375, 0.7232, 0.375, 0.7232, 0.2905, 0.6655, 0.2905, 0.6655, 0.2905, 0.6655, 0.2893, 0.6655, 0.2893, 0.6655, 0.2893, 0.6655, 0.375, 0.75, 0.375, 0.75, 0.375, 0.75, 0.2916, 0.6956, 0.2916, 0.6956, 0.2916, 0.6956, 0.2904, 0.6956, 0.2904, 0.6956, 0.2904, 0.6956, 0.2916, 0.7211, 0.2916, 0.7211, 0.2916, 0.7211, 0.2904, 0.7211, 0.2904, 0.7211, 0.2904, 0.7211, 0.2504, 0.6678, 0.2504, 0.6678, 0.2504, 0.6678, 0.2504, 0.6933, 0.2504, 0.6933, 0.2504, 0.6933, 0.2498, 0.75, 0.2498, 0.75, 0.2498, 0.75, 0.2498, 0.7232, 0.2498, 0.7232, 0.2498, 0.7232, 0.2486, 0.75, 0.2486, 0.75, 0.2486, 0.75, 0.2492, 0.6933, 0.2492, 0.6933, 0.2492, 0.6933, 0.2486, 0.7232, 0.2486, 0.7232, 0.2486, 0.7232, 0.2492, 0.6678, 0.2492, 0.6678, 0.2492, 0.6678, 0.2482, 0.6377, 0.2482, 0.6377, 0.2482, 0.6377, 0.247, 0.6377, 0.247, 0.6377, 0.247, 0.6377, 0.2082, 0.7211, 0.2082, 0.7211, 0.2082, 0.7211, 0.207, 0.7211, 0.207, 0.7211, 0.207, 0.7211, 0.2082, 0.6956, 0.2082, 0.6956, 0.2082, 0.6956, 0.207, 0.6956, 0.207, 0.6956, 0.207, 0.6956, 0.125, 0.75, 0.125, 0.75, 0.125, 0.75, 0.2072, 0.6655, 0.2072, 0.6655, 0.2072, 0.6655, 0.2059, 0.6655, 0.2059, 0.6655, 0.2059, 0.6655, 0.125, 0.7232, 0.125, 0.7232, 0.125, 0.7232, 0.125, 0.7211, 0.125, 0.7211, 0.125, 0.7211, 0.125, 0.6956, 0.125, 0.6956, 0.125, 0.6956, 0.125, 0.6933, 0.125, 0.6933, 0.125, 0.6933, 0.125, 0.6678, 0.125, 0.6678, 0.125, 0.6678, 0.125, 0.6655, 0.125, 0.6655, 0.125, 0.6655, 0.2072, 0.64, 0.2072, 0.64, 0.2072, 0.64, 0.2059, 0.64, 0.2059, 0.64, 0.2059, 0.64, 0.125, 0.64, 0.125, 0.64, 0.125, 0.64, 0.125, 0.6377, 0.125, 0.6377, 0.125, 0.6377, 0.125, 0.6123, 0.125, 0.6123, 0.125, 0.6123, 0.125, 0.61, 0.125, 0.61, 0.125, 0.61, 0.125, 0.5845, 0.125, 0.5845, 0.125, 0.5845, 0.125, 0.5822, 0.125, 0.5822, 0.125, 0.5822, 0.2077, 0.61, 0.2077, 0.61, 0.2077, 0.61, 0.2089, 0.61, 0.2089, 0.61, 0.2089, 0.61, 0.125, 0.5567, 0.125, 0.5567, 0.125, 0.5567, 0.125, 0.5544, 0.125, 0.5544, 0.125, 0.5544, 0.125, 0.5289, 0.125, 0.5289, 0.125, 0.5289, 0.125, 0.5267, 0.125, 0.5267, 0.125, 0.5267, 0.125, 0.5, 0.125, 0.5, 0.125, 0.5, 0.2077, 0.5845, 0.2077, 0.5845, 0.2077, 0.5845, 0.2089, 0.5845, 0.2089, 0.5845, 0.2089, 0.5845, 0.2077, 0.5544, 0.2077, 0.5544, 0.2077, 0.5544, 0.2089, 0.5544, 0.2089, 0.5544, 0.2089, 0.5544, 0.2077, 0.5289, 0.2077, 0.5289, 0.2077, 0.5289, 0.2089, 0.5289, 0.2089, 0.5289, 0.2089, 0.5289, 0.247, 0.6123, 0.247, 0.6123, 0.247, 0.6123, 0.2482, 0.6123, 0.2482, 0.6123, 0.2482, 0.6123, 0.2508, 0.5567, 0.2508, 0.5567, 0.2508, 0.5567, 0.2508, 0.5822, 0.2508, 0.5822, 0.2508, 0.5822, 0.252, 0.5567, 0.252, 0.5567, 0.252, 0.5567, 0.252, 0.5822, 0.252, 0.5822, 0.252, 0.5822, 0.2911, 0.5289, 0.2911, 0.5289, 0.2911, 0.5289, 0.2923, 0.5289, 0.2923, 0.5289, 0.2923, 0.5289, 0.2911, 0.5544, 0.2911, 0.5544, 0.2911, 0.5544, 0.2923, 0.5544, 0.2923, 0.5544, 0.2923, 0.5544, 0.2911, 0.5845, 0.2911, 0.5845, 0.2911, 0.5845, 0.2923, 0.5845, 0.2923, 0.5845])
me_cube_007.materials.append(mat_material)
me_cube_007.use_mirror_vertex_groups = False
me_cube_007.update()

# ---- objects
ob_wall = bpy.data.objects.new('wall', me_cube)
ob_light = bpy.data.objects.new('Light', light_light)
ob_camera = bpy.data.objects.new('Camera', cam_camera)
ob_floor = bpy.data.objects.new('floor', me_cube_001)
ob_floor_001 = bpy.data.objects.new('floor.001', me_cube_007)

# ---- transforms, parenting, visibility, modifiers, constraints
ob_wall.location = (0.03266, -2.436e-07, 1.813)
ob_wall.lock_rotations_4d = False
ob_wall.empty_display_type = 'ARROWS'
ob_wall.lineart.crease_threshold = 0.0
_m = ob_wall.modifiers.new('Bevel', 'BEVEL')
_m.width = 1.0
_m.width_pct = 1.0
_m.segments = 2
_m.limit_method = 'WEIGHT'
_m.profile = 1.0
_m = ob_wall.modifiers.new('Subdivision', 'SUBSURF')
_m.levels = 2
ob_light.location = (4.076, 1.005, 5.904)
ob_light.rotation_euler = (0.6503, 0.05522, 1.866)
ob_light.lock_rotations_4d = False
ob_light.empty_display_type = 'ARROWS'
ob_light.color = (0.0, 0.0, 0.0, 0.0)
ob_light.lineart.crease_threshold = 0.0
ob_camera.location = (6.97, -6.447, 6.188)
ob_camera.rotation_euler = (1.109, 0.0, 0.8149)
ob_camera.lock_rotations_4d = False
ob_camera.empty_display_type = 'ARROWS'
ob_camera.color = (0.0, 0.0, 0.0, 0.0)
ob_camera.display_type = 'WIRE'
ob_camera.lineart.crease_threshold = 0.0
ob_floor.location = (0.03266, -2.436e-07, 0.8371)
ob_floor.lock_rotations_4d = False
ob_floor.empty_display_type = 'ARROWS'
ob_floor.lineart.crease_threshold = 0.0
_m = ob_floor.modifiers.new('Bevel', 'BEVEL')
_m.width = 1.0
_m.width_pct = 1.0
_m.segments = 2
_m.limit_method = 'WEIGHT'
_m.profile = 1.0
_m = ob_floor.modifiers.new('Subdivision', 'SUBSURF')
_m.levels = 2
ob_floor_001.location = (0.03266, -2.436e-07, 0.8371)
ob_floor_001.lock_rotations_4d = False
ob_floor_001.empty_display_type = 'ARROWS'
ob_floor_001.lineart.crease_threshold = 0.0
_m = ob_floor_001.modifiers.new('Bevel', 'BEVEL')
_m.width = 1.0
_m.width_pct = 1.0
_m.segments = 2
_m.limit_method = 'WEIGHT'
_m.profile = 1.0
_m = ob_floor_001.modifiers.new('Subdivision', 'SUBSURF')
_m.levels = 2

# ---- collection membership
col_collection.objects.link(ob_wall)
col_collection.objects.link(ob_light)
col_collection.objects.link(ob_camera)
col_collection.objects.link(ob_floor)
col_collection.objects.link(ob_floor_001)

# ---- scene / render settings (as saved in the file)
scene.camera = ob_camera
scene.frame_start = 1; scene.frame_end = 250; scene.frame_set(19)
scene.render.engine = 'BLENDER_EEVEE_NEXT'
bpy.context.view_layer.update()

